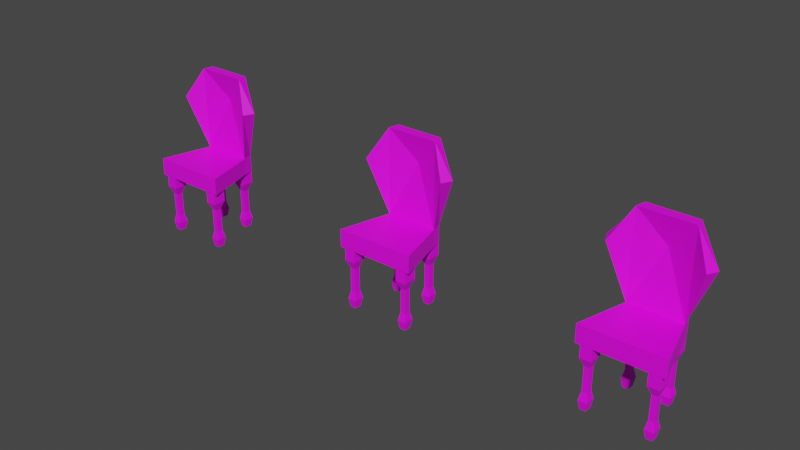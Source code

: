 # Source: vichaij1a.blend  (saved by Blender 2.92.15; exported with 4.5.12 LTS)
import bpy
from mathutils import Matrix  # noqa: F401  (used for matrix-valued properties, if any)

bpy.ops.wm.read_factory_settings(use_empty=True)
scene = bpy.context.scene
scene.name = 'Scene'

# ---- collections
col_collection = bpy.data.collections.new('Collection'); scene.collection.children.link(col_collection)

# ---- images (referenced by path relative to the original .blend; pixels are not part of the script)
import os
ASSET_DIR = os.environ.get("B2B_ASSET_DIR", "")  # directory of the original .blend (textures are referenced by path, not embedded)
HERE = os.path.dirname(os.path.abspath(__file__))  # packed textures are extracted next to this script under _unpacked/

def load_image(name, relpath, width, height, colorspace="sRGB"):
    """Load a texture the original file referenced (path relative to the .blend, or extracted next to this script)."""
    p = next((c for c in (os.path.join(HERE, relpath), os.path.join(ASSET_DIR, relpath)) if relpath and os.path.exists(c)), "")
    if p:
        img = bpy.data.images.load(p, check_existing=True)
        img.name = name
    else:  # same state as the original file: an image datablock whose file is absent (Cycles renders it pink)
        img = bpy.data.images.new(name, width, height)
        img.source = "FILE"
        img.filepath = "//" + (relpath or name)
    img.colorspace_settings.name = colorspace
    return img
img_vicobl1a_png = load_image('vicobl1a.png', 'vicobl1a.png', 1024, 1024, 'sRGB')
img_vicobl1ax_png = load_image('vicobl1ax.png', 'vicobl1ax.png', 1024, 1024, 'sRGB')
img_vicobl1ay_png = load_image('vicobl1ay.png', 'vicobl1ay.png', 1024, 1024, 'sRGB')

# ---- materials (node trees are filled in below, after node groups)
mat_vicobl1a = bpy.data.materials.new('vicobl1a')
mat_vicobl1a.use_transparent_shadow = False
mat_vicobl1ax = bpy.data.materials.new('vicobl1ax')
mat_vicobl1ax.use_transparent_shadow = False
mat_vicobl1ay = bpy.data.materials.new('vicobl1ay')
mat_vicobl1ay.use_transparent_shadow = False

# ---- material node trees
mat_vicobl1a.use_nodes = True; mat_vicobl1a.node_tree.nodes.clear()
_N = mat_vicobl1a.node_tree.nodes; _L = mat_vicobl1a.node_tree.links
n0 = _N.new('ShaderNodeBsdfPrincipled'); n0.name = 'Principled BSDF'; n0.location = (10, 300)
n0.distribution = 'GGX'
n0.subsurface_method = 'BURLEY'
n0.inputs[3].default_value = 1.45
n0.inputs[27].default_value = (0.0, 0.0, 0.0, 1.0)
n0.inputs[28].default_value = 1.0
n1 = _N.new('ShaderNodeOutputMaterial'); n1.name = 'Material Output'; n1.location = (300, 300)
n2 = _N.new('ShaderNodeTexImage'); n2.name = 'Image Texture'; n2.location = (-280, 280)
n2.image = img_vicobl1a_png
_L.new(n0.outputs[0], n1.inputs[0])
_L.new(n2.outputs[0], n0.inputs[0])
n1.is_active_output = True
mat_vicobl1ax.use_nodes = True; mat_vicobl1ax.node_tree.nodes.clear()
_N = mat_vicobl1ax.node_tree.nodes; _L = mat_vicobl1ax.node_tree.links
n0 = _N.new('ShaderNodeBsdfPrincipled'); n0.name = 'Principled BSDF'; n0.location = (10, 300)
n0.distribution = 'GGX'
n0.subsurface_method = 'BURLEY'
n0.inputs[3].default_value = 1.45
n0.inputs[27].default_value = (0.0, 0.0, 0.0, 1.0)
n0.inputs[28].default_value = 1.0
n1 = _N.new('ShaderNodeOutputMaterial'); n1.name = 'Material Output'; n1.location = (300, 300)
n2 = _N.new('ShaderNodeTexImage'); n2.name = 'Image Texture'; n2.location = (-280, 280)
n2.image = img_vicobl1ax_png
_L.new(n0.outputs[0], n1.inputs[0])
_L.new(n2.outputs[0], n0.inputs[0])
n1.is_active_output = True
mat_vicobl1ay.use_nodes = True; mat_vicobl1ay.node_tree.nodes.clear()
_N = mat_vicobl1ay.node_tree.nodes; _L = mat_vicobl1ay.node_tree.links
n0 = _N.new('ShaderNodeBsdfPrincipled'); n0.name = 'Principled BSDF'; n0.location = (10, 300)
n0.distribution = 'GGX'
n0.subsurface_method = 'BURLEY'
n0.inputs[3].default_value = 1.45
n0.inputs[27].default_value = (0.0, 0.0, 0.0, 1.0)
n0.inputs[28].default_value = 1.0
n1 = _N.new('ShaderNodeOutputMaterial'); n1.name = 'Material Output'; n1.location = (300, 300)
n2 = _N.new('ShaderNodeTexImage'); n2.name = 'Image Texture'; n2.location = (-280, 280)
n2.image = img_vicobl1ay_png
_L.new(n0.outputs[0], n1.inputs[0])
_L.new(n2.outputs[0], n0.inputs[0])
n1.is_active_output = True

# ---- world
world_world = bpy.data.worlds.new('World'); scene.world = world_world
world_world.use_nodes = True; world_world.node_tree.nodes.clear()
_N = world_world.node_tree.nodes; _L = world_world.node_tree.links
n0 = _N.new('ShaderNodeOutputWorld'); n0.name = 'World Output'; n0.location = (300, 300)
n1 = _N.new('ShaderNodeBackground'); n1.name = 'Background'; n1.location = (10, 300)
n1.inputs[0].default_value = (0.05088, 0.05088, 0.05088, 1.0)
_L.new(n1.outputs[0], n0.inputs[0])
n0.is_active_output = True
world_world.color = (0.05088, 0.05088, 0.05088)
world_world.use_sun_shadow = False
world_world.sun_shadow_jitter_overblur = 0.0

# ---- meshes
me_sides = bpy.data.meshes.new('sides')
me_sides.from_pydata([(0.8586, 0.0722, 1.064), (0.5241, 0.3272, -0.06055), (-0.5241, 0.3272, -0.06055), (-0.8586, 0.0722, 1.064), (-0.5241, 0.3272, 1.676), (0.5241, 0.3272, 1.676), (0.9616, 0.2833, 1.064), (0.4808, 0.5382, -0.06055), (-0.4808, 0.5382, -0.06055), (-0.9616, 0.2833, 1.064), (-0.4808, 0.5382, 1.676), (0.4808, 0.5382, 1.676), (0.0, 0.7334, 1.064), (-0.4808, 0.5382, 1.064), (0.4808, 0.5382, 1.064), (0.0, 0.5223, 1.064), (-0.5241, 0.3272, 1.064), (0.5241, 0.3272, 1.064), (-0.7972, -0.7334, -0.06042), (0.8069, -0.7334, -0.06042), (-0.5239, 0.3266, -0.06042), (0.524, 0.3267, -0.06042), (-0.4754, 0.539, -0.06042), (0.4851, 0.539, -0.06042), (-0.7972, -0.7334, -0.418), (0.8069, -0.7334, -0.418), (-0.5239, 0.3266, -0.418), (0.524, 0.3267, -0.418), (-0.4754, 0.539, -0.418), (0.4851, 0.539, -0.418), (-0.4761, 0.2658, -0.4179), (-0.2546, 0.2658, -0.4179), (-0.4761, 0.536, -0.4179), (-0.2546, 0.536, -0.4179), (-0.4245, 0.3287, -1.676), (-0.3062, 0.3287, -1.676), (-0.4245, 0.473, -1.676), (-0.3062, 0.473, -1.676), (-0.4761, 0.2658, -0.6695), (-0.2546, 0.2658, -0.6695), (-0.2546, 0.536, -0.6695), (-0.4761, 0.536, -0.6695), (-0.4173, 0.3375, -0.8384), (-0.3134, 0.3375, -0.8384), (-0.3134, 0.4642, -0.8384), (-0.4173, 0.4642, -0.8384), (-0.4173, 0.3375, -1.335), (-0.3134, 0.3375, -1.335), (-0.3134, 0.4642, -1.335), (-0.4173, 0.4642, -1.335), (-0.4505, 0.297, -1.5), (-0.2801, 0.297, -1.5), (-0.2801, 0.5048, -1.5), (-0.4505, 0.5048, -1.5), (0.2611, 0.2658, -0.4179), (0.4827, 0.2658, -0.4179), (0.2611, 0.536, -0.4179), (0.4827, 0.536, -0.4179), (0.3127, 0.3287, -1.676), (0.4311, 0.3287, -1.676), (0.3127, 0.473, -1.676), (0.4311, 0.473, -1.676), (0.2611, 0.2658, -0.6695), (0.4827, 0.2658, -0.6695), (0.4827, 0.536, -0.6695), (0.2611, 0.536, -0.6695), (0.3199, 0.3375, -0.8384), (0.4238, 0.3375, -0.8384), (0.4238, 0.4642, -0.8384), (0.3199, 0.4642, -0.8384), (0.3199, 0.3375, -1.335), (0.4238, 0.3375, -1.335), (0.4238, 0.4642, -1.335), (0.3199, 0.4642, -1.335), (0.2867, 0.297, -1.5), (0.4571, 0.297, -1.5), (0.4571, 0.5048, -1.5), (0.2867, 0.5048, -1.5), (0.4977, -0.7211, -0.4179), (0.7192, -0.7211, -0.4179), (0.4977, -0.4509, -0.4179), (0.7192, -0.4509, -0.4179), (0.5493, -0.6582, -1.676), (0.6676, -0.6582, -1.676), (0.5493, -0.5138, -1.676), (0.6676, -0.5138, -1.676), (0.4977, -0.7211, -0.6695), (0.7192, -0.7211, -0.6695), (0.7192, -0.4509, -0.6695), (0.4977, -0.4509, -0.6695), (0.5565, -0.6493, -0.8384), (0.6604, -0.6493, -0.8384), (0.6604, -0.5226, -0.8384), (0.5565, -0.5226, -0.8384), (0.5565, -0.6493, -1.335), (0.6604, -0.6493, -1.335), (0.6604, -0.5226, -1.335), (0.5565, -0.5226, -1.335), (0.5232, -0.6899, -1.5), (0.6937, -0.6899, -1.5), (0.6937, -0.4821, -1.5), (0.5232, -0.4821, -1.5), (-0.7042, -0.7211, -0.4179), (-0.4826, -0.7211, -0.4179), (-0.7042, -0.4509, -0.4179), (-0.4826, -0.4509, -0.4179), (-0.6526, -0.6582, -1.676), (-0.5342, -0.6582, -1.676), (-0.6526, -0.5138, -1.676), (-0.5342, -0.5138, -1.676), (-0.7042, -0.7211, -0.6695), (-0.4826, -0.7211, -0.6695), (-0.4826, -0.4509, -0.6695), (-0.7042, -0.4509, -0.6695), (-0.6453, -0.6493, -0.8384), (-0.5414, -0.6493, -0.8384), (-0.5414, -0.5226, -0.8384), (-0.6453, -0.5226, -0.8384), (-0.6453, -0.6493, -1.335), (-0.5414, -0.6493, -1.335), (-0.5414, -0.5226, -1.335), (-0.6453, -0.5226, -1.335), (-0.6786, -0.6899, -1.5), (-0.5082, -0.6899, -1.5), (-0.5082, -0.4821, -1.5), (-0.6786, -0.4821, -1.5)], [], [(3, 4, 10, 9), (0, 1, 7, 6), (5, 0, 6, 11), (8, 12, 7), (11, 12, 10), (1, 15, 2), (4, 15, 5), (9, 13, 8), (9, 10, 13), (6, 7, 14), (6, 14, 11), (21, 23, 22, 20), (7, 12, 11), (8, 10, 12), (15, 4, 2), (1, 5, 15), (28, 29, 27, 26), (25, 27, 21, 19), (88, 89, 80, 81), (108, 109, 107, 106), (118, 119, 115, 114), (40, 41, 32, 33), (26, 27, 25, 24), (114, 115, 111, 110), (99, 100, 96, 95), (97, 94, 90, 93), (73, 70, 66, 69), (64, 65, 56, 57), (49, 46, 42, 45), (44, 45, 41, 40), (110, 111, 103, 102), (124, 125, 121, 120), (85, 84, 101, 100), (58, 59, 75, 74), (67, 68, 64, 63), (121, 118, 114, 117), (53, 50, 46, 49), (60, 58, 74, 77), (38, 39, 31, 30), (66, 67, 63, 62), (84, 85, 83, 82), (98, 99, 95, 94), (34, 35, 51, 50), (86, 87, 79, 78), (117, 114, 110, 113), (87, 88, 81, 79), (75, 76, 72, 71), (59, 61, 76, 75), (46, 47, 43, 42), (55, 57, 56, 54), (60, 61, 59, 58), (92, 93, 89, 88), (113, 110, 102, 104), (76, 77, 73, 72), (61, 60, 77, 76), (24, 25, 19, 18), (69, 66, 62, 65), (63, 64, 57, 55), (77, 74, 70, 73), (74, 75, 71, 70), (31, 33, 32, 30), (42, 43, 39, 38), (79, 81, 80, 78), (50, 51, 47, 46), (109, 108, 125, 124), (72, 73, 69, 68), (45, 42, 38, 41), (71, 72, 68, 67), (19, 21, 20, 18), (36, 34, 50, 53), (119, 120, 116, 115), (65, 62, 54, 56), (48, 49, 45, 44), (43, 44, 40, 39), (26, 24, 18, 20), (122, 123, 119, 118), (83, 85, 100, 99), (36, 37, 35, 34), (115, 116, 112, 111), (27, 29, 23, 21), (125, 122, 118, 121), (108, 106, 122, 125), (103, 105, 104, 102), (90, 91, 87, 86), (70, 71, 67, 66), (52, 53, 49, 48), (82, 83, 99, 98), (96, 97, 93, 92), (2, 3, 9, 8), (120, 121, 117, 116), (123, 124, 120, 119), (107, 109, 124, 123), (29, 28, 22, 23), (41, 38, 30, 32), (95, 96, 92, 91), (116, 117, 113, 112), (94, 95, 91, 90), (4, 5, 11, 10), (37, 36, 53, 52), (62, 63, 55, 54), (93, 90, 86, 89), (89, 86, 78, 80), (51, 52, 48, 47), (35, 37, 52, 51), (47, 48, 44, 43), (68, 69, 65, 64), (112, 113, 104, 105), (100, 101, 97, 96), (106, 107, 123, 122), (111, 112, 105, 103), (91, 92, 88, 87), (39, 40, 33, 31), (101, 98, 94, 97), (84, 82, 98, 101), (2, 4, 3), (0, 5, 1), (28, 26, 20, 22)])
_uv = me_sides.uv_layers.new(name='UVMap')
_uv.uv.foreach_set('vector', [0.0, 0.375, 0.5, 0.375, 0.5, 0.4362, 0.0, 0.4362, 0.0, 0.375, 0.5, 0.375, 0.5, 0.4362, 0.0, 0.4362, 0.0, 0.375, 0.5, 0.375, 0.5, 0.4362, 0.0, 0.4362, 0.001609, 0.5555, 0.5, 0.6618, 0.9984, 0.5555, 0.9945, 0.7499, 0.5, 0.6618, 0.00161, 0.7499, 0.05402, 0.7718, 0.6314, 0.875, 0.05402, 0.9782, 0.946, 0.9782, 0.6314, 0.875, 0.946, 0.7718, 0.0005, 0.6618, 0.2503, 0.6618, 0.001609, 0.5555, 0.0005, 0.6618, 0.00161, 0.7499, 0.2503, 0.6618, 0.9995, 0.6618, 0.9984, 0.5555, 0.7498, 0.6618, 0.9995, 0.6618, 0.7498, 0.6618, 0.9945, 0.7499, 0.4117, 0.4791, 0.3996, 0.4999, 0.1004, 0.4999, 0.08533, 0.4791, 0.9984, 0.5555, 0.5, 0.6618, 0.9945, 0.7499, 0.001609, 0.5555, 0.00161, 0.7499, 0.5, 0.6618, 0.6314, 0.875, 0.946, 0.9782, 0.05402, 0.9782, 0.05402, 0.7718, 0.946, 0.7718, 0.6314, 0.875, 0.002763, 0.7489, 0.9934, 0.7489, 0.9904, 0.7043, 0.003612, 0.7043, 0.00025, 0.3751, 0.4164, 0.3751, 0.4164, 0.4999, 0.00025, 0.4999, 0.8, 0.3125, 0.8, 0.375, 1.0, 0.375, 1.0, 0.3125, 0.0, 0.375, 0.0, 0.3125, 1.0, 0.3125, 1.0, 0.375, 0.4, 0.3125, 0.4, 0.375, 0.6, 0.375, 0.6, 0.3125, 0.8, 0.3125, 0.8, 0.375, 1.0, 0.375, 1.0, 0.3125, 0.003612, 0.7043, 0.9904, 0.7043, 0.9995, 0.5001, 0.0005, 0.5001, 0.6, 0.3125, 0.6, 0.375, 0.8, 0.375, 0.8, 0.3125, 0.2, 0.3125, 0.2, 0.375, 0.4, 0.375, 0.4, 0.3125, 0.4, 0.3125, 0.4, 0.375, 0.6, 0.375, 0.6, 0.3125, 0.4, 0.3125, 0.4, 0.375, 0.6, 0.375, 0.6, 0.3125, 0.8, 0.3125, 0.8, 0.375, 1.0, 0.375, 1.0, 0.3125, 0.4, 0.3125, 0.4, 0.375, 0.6, 0.375, 0.6, 0.3125, 0.6, 0.3125, 0.6, 0.375, 0.8, 0.375, 0.8, 0.3125, 0.8, 0.3125, 0.8, 0.375, 1.0, 0.375, 1.0, 0.3125, 0.2, 0.3125, 0.2, 0.375, 0.4, 0.375, 0.4, 0.3125, 0.0, 0.3125, 0.0, 0.375, 0.2, 0.375, 0.2, 0.3125, 0.0, 0.3125, 0.0, 0.375, 0.2, 0.375, 0.2, 0.3125, 0.6, 0.3125, 0.6, 0.375, 0.8, 0.375, 0.8, 0.3125, 0.4, 0.3125, 0.4, 0.375, 0.6, 0.375, 0.6, 0.3125, 0.2, 0.3125, 0.2, 0.375, 0.4, 0.375, 0.4, 0.3125, 0.0, 0.3125, 0.0, 0.375, 0.2, 0.375, 0.2, 0.3125, 0.8, 0.3125, 0.8, 0.375, 1.0, 0.375, 1.0, 0.3125, 0.6, 0.3125, 0.6, 0.375, 0.8, 0.375, 0.8, 0.3125, 0.0, 0.375, 0.0, 0.3125, 1.0, 0.3125, 1.0, 0.375, 0.2, 0.3125, 0.2, 0.375, 0.4, 0.375, 0.4, 0.3125, 0.0, 0.3125, 0.0, 0.375, 0.2, 0.375, 0.2, 0.3125, 0.8, 0.3125, 0.8, 0.375, 1.0, 0.375, 1.0, 0.3125, 0.6, 0.3125, 0.6, 0.375, 0.8, 0.375, 0.8, 0.3125, 0.8, 0.3125, 0.8, 0.375, 1.0, 0.375, 1.0, 0.3125, 0.2, 0.3125, 0.2, 0.375, 0.4, 0.375, 0.4, 0.3125, 0.0, 0.3125, 0.0, 0.375, 0.2, 0.375, 0.2, 0.3125, 0.4, 0.3125, 0.4, 0.375, 0.6, 0.375, 0.6, 0.3125, 1.0, 0.375, 0.0, 0.375, 0.0, 0.3125, 1.0, 0.3125, 0.0, 0.375, 0.0, 0.3125, 1.0, 0.3125, 1.0, 0.375, 0.6, 0.3125, 0.6, 0.375, 0.8, 0.375, 0.8, 0.3125, 0.8, 0.3125, 0.8, 0.375, 1.0, 0.375, 1.0, 0.3125, 0.2, 0.3125, 0.2, 0.375, 0.4, 0.375, 0.4, 0.3125, 0.0, 0.3125, 0.0, 0.375, 0.2, 0.375, 0.2, 0.3125, 0.00025, 0.3751, 0.4998, 0.3751, 0.4998, 0.4999, 0.00025, 0.4999, 0.6, 0.3125, 0.6, 0.375, 0.8, 0.375, 0.8, 0.3125, 0.8, 0.3125, 0.8, 0.375, 1.0, 0.375, 1.0, 0.3125, 0.2, 0.3125, 0.2, 0.375, 0.4, 0.375, 0.4, 0.3125, 0.2, 0.3125, 0.2, 0.375, 0.4, 0.375, 0.4, 0.3125, 1.0, 0.375, 0.0, 0.375, 0.0, 0.3125, 1.0, 0.3125, 0.6, 0.3125, 0.6, 0.375, 0.8, 0.375, 0.8, 0.3125, 1.0, 0.375, 0.0, 0.375, 0.0, 0.3125, 1.0, 0.3125, 0.2, 0.3125, 0.2, 0.375, 0.4, 0.375, 0.4, 0.3125, 0.0, 0.3125, 0.0, 0.375, 0.2, 0.375, 0.2, 0.3125, 0.4, 0.3125, 0.4, 0.375, 0.6, 0.375, 0.6, 0.3125, 0.6, 0.3125, 0.6, 0.375, 0.8, 0.375, 0.8, 0.3125, 0.4, 0.3125, 0.4, 0.375, 0.6, 0.375, 0.6, 0.3125, 0.117, 0.7754, 0.8441, 0.7786, 0.8517, 0.9709, 0.1093, 0.9756, 0.0, 0.3125, 0.0, 0.375, 0.2, 0.375, 0.2, 0.3125, 0.4, 0.3125, 0.4, 0.375, 0.6, 0.375, 0.6, 0.3125, 0.8, 0.3125, 0.8, 0.375, 1.0, 0.375, 1.0, 0.3125, 0.4, 0.3125, 0.4, 0.375, 0.6, 0.375, 0.6, 0.3125, 0.6, 0.3125, 0.6, 0.375, 0.8, 0.375, 0.8, 0.3125, 0.08364, 0.3751, 0.4997, 0.3751, 0.4997, 0.4999, 0.08364, 0.4999, 0.2, 0.3125, 0.2, 0.375, 0.4, 0.375, 0.4, 0.3125, 0.0, 0.3125, 0.0, 0.375, 0.2, 0.375, 0.2, 0.3125, 0.0, 0.375, 0.0, 0.3125, 1.0, 0.3125, 1.0, 0.375, 0.6, 0.3125, 0.6, 0.375, 0.8, 0.375, 0.8, 0.3125, 0.1148, 0.375, 0.1148, 0.4375, 0.2805, 0.4375, 0.2805, 0.375, 0.2, 0.3125, 0.2, 0.375, 0.4, 0.375, 0.4, 0.3125, 0.0, 0.3125, 0.0, 0.375, 0.2, 0.375, 0.2, 0.3125, 1.0, 0.375, 0.0, 0.375, 0.0, 0.3125, 1.0, 0.3125, 0.6, 0.3125, 0.6, 0.375, 0.8, 0.375, 0.8, 0.3125, 0.4, 0.3125, 0.4, 0.375, 0.6, 0.375, 0.6, 0.3125, 0.2, 0.3125, 0.2, 0.375, 0.4, 0.375, 0.4, 0.3125, 0.0, 0.3125, 0.0, 0.375, 0.2, 0.375, 0.2, 0.3125, 0.4, 0.3125, 0.4, 0.375, 0.6, 0.375, 0.6, 0.3125, 0.0, 0.375, 0.5, 0.375, 0.5, 0.4362, 0.0, 0.4362, 0.4, 0.3125, 0.4, 0.375, 0.6, 0.375, 0.6, 0.3125, 0.2, 0.3125, 0.2, 0.375, 0.4, 0.375, 0.4, 0.3125, 0.0, 0.3125, 0.0, 0.375, 0.2, 0.375, 0.2, 0.3125, 0.001859, 0.2508, 1.001, 0.2508, 1.001, 0.3005, 0.001859, 0.3005, 0.8, 0.3125, 0.8, 0.375, 1.0, 0.375, 1.0, 0.3125, 0.4, 0.3125, 0.4, 0.375, 0.6, 0.375, 0.6, 0.3125, 0.6, 0.3125, 0.6, 0.375, 0.8, 0.375, 0.8, 0.3125, 0.4, 0.3125, 0.4, 0.375, 0.6, 0.375, 0.6, 0.3125, 0.0, 0.375, 0.5, 0.375, 0.5, 0.4362, 0.0, 0.4362, 0.0, 0.3125, 0.0, 0.375, 0.2, 0.375, 0.2, 0.3125, 0.8, 0.3125, 0.8, 0.375, 1.0, 0.375, 1.0, 0.3125, 0.6, 0.3125, 0.6, 0.375, 0.8, 0.375, 0.8, 0.3125, 0.8, 0.3125, 0.8, 0.375, 1.0, 0.375, 1.0, 0.3125, 0.2, 0.3125, 0.2, 0.375, 0.4, 0.375, 0.4, 0.3125, 0.0, 0.3125, 0.0, 0.375, 0.2, 0.375, 0.2, 0.3125, 0.4, 0.3125, 0.4, 0.375, 0.6, 0.375, 0.6, 0.3125, 0.6, 0.3125, 0.6, 0.375, 0.8, 0.375, 0.8, 0.3125, 0.8, 0.3125, 0.8, 0.375, 1.0, 0.375, 1.0, 0.3125, 0.2, 0.3125, 0.2, 0.375, 0.4, 0.375, 0.4, 0.3125, 0.0, 0.3125, 0.0, 0.375, 0.2, 0.375, 0.2, 0.3125, 0.8, 0.3125, 0.8, 0.375, 1.0, 0.375, 1.0, 0.3125, 0.6, 0.3125, 0.6, 0.375, 0.8, 0.375, 0.8, 0.3125, 0.8, 0.3125, 0.8, 0.375, 1.0, 0.375, 1.0, 0.3125, 0.2, 0.3125, 0.2, 0.375, 0.4, 0.375, 0.4, 0.3125, 0.0, 0.3125, 0.0, 0.375, 0.2, 0.375, 0.2, 0.3125, 0.7671, 0.5155, 0.7671, 0.7345, 0.2329, 0.6573, 0.7685, 0.6525, 0.2315, 0.7182, 0.2315, 0.5318, 0.1127, 0.4375, 0.1127, 0.3763, 0.2739, 0.3763, 0.2739, 0.4375])
me_sides.materials.append(mat_vicobl1a)
me_sides.use_remesh_fix_poles = True
me_sides.use_remesh_preserve_attributes = False
me_sides.use_mirror_vertex_groups = False
me_sides.update()
me_sides_001 = bpy.data.meshes.new('sides.001')
me_sides_001.from_pydata([(0.8586, 0.0722, 1.064), (0.5241, 0.3272, -0.06055), (-0.5241, 0.3272, -0.06055), (-0.8586, 0.0722, 1.064), (-0.5241, 0.3272, 1.676), (0.5241, 0.3272, 1.676), (0.9616, 0.2833, 1.064), (0.4808, 0.5382, -0.06055), (-0.4808, 0.5382, -0.06055), (-0.9616, 0.2833, 1.064), (-0.4808, 0.5382, 1.676), (0.4808, 0.5382, 1.676), (0.0, 0.7334, 1.064), (-0.4808, 0.5382, 1.064), (0.4808, 0.5382, 1.064), (0.0, 0.5223, 1.064), (-0.5241, 0.3272, 1.064), (0.5241, 0.3272, 1.064), (-0.7972, -0.7334, -0.06042), (0.8069, -0.7334, -0.06042), (-0.5239, 0.3266, -0.06042), (0.524, 0.3267, -0.06042), (-0.4754, 0.539, -0.06042), (0.4851, 0.539, -0.06042), (-0.7972, -0.7334, -0.418), (0.8069, -0.7334, -0.418), (-0.5239, 0.3266, -0.418), (0.524, 0.3267, -0.418), (-0.4754, 0.539, -0.418), (0.4851, 0.539, -0.418), (-0.4761, 0.2658, -0.4179), (-0.2546, 0.2658, -0.4179), (-0.4761, 0.536, -0.4179), (-0.2546, 0.536, -0.4179), (-0.4245, 0.3287, -1.676), (-0.3062, 0.3287, -1.676), (-0.4245, 0.473, -1.676), (-0.3062, 0.473, -1.676), (-0.4761, 0.2658, -0.6695), (-0.2546, 0.2658, -0.6695), (-0.2546, 0.536, -0.6695), (-0.4761, 0.536, -0.6695), (-0.4173, 0.3375, -0.8384), (-0.3134, 0.3375, -0.8384), (-0.3134, 0.4642, -0.8384), (-0.4173, 0.4642, -0.8384), (-0.4173, 0.3375, -1.335), (-0.3134, 0.3375, -1.335), (-0.3134, 0.4642, -1.335), (-0.4173, 0.4642, -1.335), (-0.4505, 0.297, -1.5), (-0.2801, 0.297, -1.5), (-0.2801, 0.5048, -1.5), (-0.4505, 0.5048, -1.5), (0.2611, 0.2658, -0.4179), (0.4827, 0.2658, -0.4179), (0.2611, 0.536, -0.4179), (0.4827, 0.536, -0.4179), (0.3127, 0.3287, -1.676), (0.4311, 0.3287, -1.676), (0.3127, 0.473, -1.676), (0.4311, 0.473, -1.676), (0.2611, 0.2658, -0.6695), (0.4827, 0.2658, -0.6695), (0.4827, 0.536, -0.6695), (0.2611, 0.536, -0.6695), (0.3199, 0.3375, -0.8384), (0.4238, 0.3375, -0.8384), (0.4238, 0.4642, -0.8384), (0.3199, 0.4642, -0.8384), (0.3199, 0.3375, -1.335), (0.4238, 0.3375, -1.335), (0.4238, 0.4642, -1.335), (0.3199, 0.4642, -1.335), (0.2867, 0.297, -1.5), (0.4571, 0.297, -1.5), (0.4571, 0.5048, -1.5), (0.2867, 0.5048, -1.5), (0.4977, -0.7211, -0.4179), (0.7192, -0.7211, -0.4179), (0.4977, -0.4509, -0.4179), (0.7192, -0.4509, -0.4179), (0.5493, -0.6582, -1.676), (0.6676, -0.6582, -1.676), (0.5493, -0.5138, -1.676), (0.6676, -0.5138, -1.676), (0.4977, -0.7211, -0.6695), (0.7192, -0.7211, -0.6695), (0.7192, -0.4509, -0.6695), (0.4977, -0.4509, -0.6695), (0.5565, -0.6493, -0.8384), (0.6604, -0.6493, -0.8384), (0.6604, -0.5226, -0.8384), (0.5565, -0.5226, -0.8384), (0.5565, -0.6493, -1.335), (0.6604, -0.6493, -1.335), (0.6604, -0.5226, -1.335), (0.5565, -0.5226, -1.335), (0.5232, -0.6899, -1.5), (0.6937, -0.6899, -1.5), (0.6937, -0.4821, -1.5), (0.5232, -0.4821, -1.5), (-0.7042, -0.7211, -0.4179), (-0.4826, -0.7211, -0.4179), (-0.7042, -0.4509, -0.4179), (-0.4826, -0.4509, -0.4179), (-0.6526, -0.6582, -1.676), (-0.5342, -0.6582, -1.676), (-0.6526, -0.5138, -1.676), (-0.5342, -0.5138, -1.676), (-0.7042, -0.7211, -0.6695), (-0.4826, -0.7211, -0.6695), (-0.4826, -0.4509, -0.6695), (-0.7042, -0.4509, -0.6695), (-0.6453, -0.6493, -0.8384), (-0.5414, -0.6493, -0.8384), (-0.5414, -0.5226, -0.8384), (-0.6453, -0.5226, -0.8384), (-0.6453, -0.6493, -1.335), (-0.5414, -0.6493, -1.335), (-0.5414, -0.5226, -1.335), (-0.6453, -0.5226, -1.335), (-0.6786, -0.6899, -1.5), (-0.5082, -0.6899, -1.5), (-0.5082, -0.4821, -1.5), (-0.6786, -0.4821, -1.5)], [], [(3, 4, 10, 9), (0, 1, 7, 6), (5, 0, 6, 11), (8, 12, 7), (11, 12, 10), (1, 15, 2), (4, 15, 5), (9, 13, 8), (9, 10, 13), (6, 7, 14), (6, 14, 11), (21, 23, 22, 20), (7, 12, 11), (8, 10, 12), (15, 4, 2), (1, 5, 15), (28, 29, 27, 26), (25, 27, 21, 19), (88, 89, 80, 81), (108, 109, 107, 106), (118, 119, 115, 114), (40, 41, 32, 33), (26, 27, 25, 24), (114, 115, 111, 110), (99, 100, 96, 95), (97, 94, 90, 93), (73, 70, 66, 69), (64, 65, 56, 57), (49, 46, 42, 45), (44, 45, 41, 40), (110, 111, 103, 102), (124, 125, 121, 120), (85, 84, 101, 100), (58, 59, 75, 74), (67, 68, 64, 63), (121, 118, 114, 117), (53, 50, 46, 49), (60, 58, 74, 77), (38, 39, 31, 30), (66, 67, 63, 62), (84, 85, 83, 82), (98, 99, 95, 94), (34, 35, 51, 50), (86, 87, 79, 78), (117, 114, 110, 113), (87, 88, 81, 79), (75, 76, 72, 71), (59, 61, 76, 75), (46, 47, 43, 42), (55, 57, 56, 54), (60, 61, 59, 58), (92, 93, 89, 88), (113, 110, 102, 104), (76, 77, 73, 72), (61, 60, 77, 76), (24, 25, 19, 18), (69, 66, 62, 65), (63, 64, 57, 55), (77, 74, 70, 73), (74, 75, 71, 70), (31, 33, 32, 30), (42, 43, 39, 38), (79, 81, 80, 78), (50, 51, 47, 46), (109, 108, 125, 124), (72, 73, 69, 68), (45, 42, 38, 41), (71, 72, 68, 67), (19, 21, 20, 18), (36, 34, 50, 53), (119, 120, 116, 115), (65, 62, 54, 56), (48, 49, 45, 44), (43, 44, 40, 39), (26, 24, 18, 20), (122, 123, 119, 118), (83, 85, 100, 99), (36, 37, 35, 34), (115, 116, 112, 111), (27, 29, 23, 21), (125, 122, 118, 121), (108, 106, 122, 125), (103, 105, 104, 102), (90, 91, 87, 86), (70, 71, 67, 66), (52, 53, 49, 48), (82, 83, 99, 98), (96, 97, 93, 92), (2, 3, 9, 8), (120, 121, 117, 116), (123, 124, 120, 119), (107, 109, 124, 123), (29, 28, 22, 23), (41, 38, 30, 32), (95, 96, 92, 91), (116, 117, 113, 112), (94, 95, 91, 90), (4, 5, 11, 10), (37, 36, 53, 52), (62, 63, 55, 54), (93, 90, 86, 89), (89, 86, 78, 80), (51, 52, 48, 47), (35, 37, 52, 51), (47, 48, 44, 43), (68, 69, 65, 64), (112, 113, 104, 105), (100, 101, 97, 96), (106, 107, 123, 122), (111, 112, 105, 103), (91, 92, 88, 87), (39, 40, 33, 31), (101, 98, 94, 97), (84, 82, 98, 101), (2, 4, 3), (0, 5, 1), (28, 26, 20, 22)])
_uv = me_sides_001.uv_layers.new(name='UVMap')
_uv.uv.foreach_set('vector', [0.0, 0.375, 0.5, 0.375, 0.5, 0.4362, 0.0, 0.4362, 0.0, 0.375, 0.5, 0.375, 0.5, 0.4362, 0.0, 0.4362, 0.0, 0.375, 0.5, 0.375, 0.5, 0.4362, 0.0, 0.4362, 0.001609, 0.5555, 0.5, 0.6618, 0.9984, 0.5555, 0.9945, 0.7499, 0.5, 0.6618, 0.00161, 0.7499, 0.05402, 0.7718, 0.6314, 0.875, 0.05402, 0.9782, 0.946, 0.9782, 0.6314, 0.875, 0.946, 0.7718, 0.0005, 0.6618, 0.2503, 0.6618, 0.001609, 0.5555, 0.0005, 0.6618, 0.00161, 0.7499, 0.2503, 0.6618, 0.9995, 0.6618, 0.9984, 0.5555, 0.7498, 0.6618, 0.9995, 0.6618, 0.7498, 0.6618, 0.9945, 0.7499, 0.4117, 0.4791, 0.3996, 0.4999, 0.1004, 0.4999, 0.08533, 0.4791, 0.9984, 0.5555, 0.5, 0.6618, 0.9945, 0.7499, 0.001609, 0.5555, 0.00161, 0.7499, 0.5, 0.6618, 0.6314, 0.875, 0.946, 0.9782, 0.05402, 0.9782, 0.05402, 0.7718, 0.946, 0.7718, 0.6314, 0.875, 0.002763, 0.7489, 0.9934, 0.7489, 0.9904, 0.7043, 0.003612, 0.7043, 0.00025, 0.3751, 0.4164, 0.3751, 0.4164, 0.4999, 0.00025, 0.4999, 0.8, 0.3125, 0.8, 0.375, 1.0, 0.375, 1.0, 0.3125, 0.0, 0.375, 0.0, 0.3125, 1.0, 0.3125, 1.0, 0.375, 0.4, 0.3125, 0.4, 0.375, 0.6, 0.375, 0.6, 0.3125, 0.8, 0.3125, 0.8, 0.375, 1.0, 0.375, 1.0, 0.3125, 0.003612, 0.7043, 0.9904, 0.7043, 0.9995, 0.5001, 0.0005, 0.5001, 0.6, 0.3125, 0.6, 0.375, 0.8, 0.375, 0.8, 0.3125, 0.2, 0.3125, 0.2, 0.375, 0.4, 0.375, 0.4, 0.3125, 0.4, 0.3125, 0.4, 0.375, 0.6, 0.375, 0.6, 0.3125, 0.4, 0.3125, 0.4, 0.375, 0.6, 0.375, 0.6, 0.3125, 0.8, 0.3125, 0.8, 0.375, 1.0, 0.375, 1.0, 0.3125, 0.4, 0.3125, 0.4, 0.375, 0.6, 0.375, 0.6, 0.3125, 0.6, 0.3125, 0.6, 0.375, 0.8, 0.375, 0.8, 0.3125, 0.8, 0.3125, 0.8, 0.375, 1.0, 0.375, 1.0, 0.3125, 0.2, 0.3125, 0.2, 0.375, 0.4, 0.375, 0.4, 0.3125, 0.0, 0.3125, 0.0, 0.375, 0.2, 0.375, 0.2, 0.3125, 0.0, 0.3125, 0.0, 0.375, 0.2, 0.375, 0.2, 0.3125, 0.6, 0.3125, 0.6, 0.375, 0.8, 0.375, 0.8, 0.3125, 0.4, 0.3125, 0.4, 0.375, 0.6, 0.375, 0.6, 0.3125, 0.2, 0.3125, 0.2, 0.375, 0.4, 0.375, 0.4, 0.3125, 0.0, 0.3125, 0.0, 0.375, 0.2, 0.375, 0.2, 0.3125, 0.8, 0.3125, 0.8, 0.375, 1.0, 0.375, 1.0, 0.3125, 0.6, 0.3125, 0.6, 0.375, 0.8, 0.375, 0.8, 0.3125, 0.0, 0.375, 0.0, 0.3125, 1.0, 0.3125, 1.0, 0.375, 0.2, 0.3125, 0.2, 0.375, 0.4, 0.375, 0.4, 0.3125, 0.0, 0.3125, 0.0, 0.375, 0.2, 0.375, 0.2, 0.3125, 0.8, 0.3125, 0.8, 0.375, 1.0, 0.375, 1.0, 0.3125, 0.6, 0.3125, 0.6, 0.375, 0.8, 0.375, 0.8, 0.3125, 0.8, 0.3125, 0.8, 0.375, 1.0, 0.375, 1.0, 0.3125, 0.2, 0.3125, 0.2, 0.375, 0.4, 0.375, 0.4, 0.3125, 0.0, 0.3125, 0.0, 0.375, 0.2, 0.375, 0.2, 0.3125, 0.4, 0.3125, 0.4, 0.375, 0.6, 0.375, 0.6, 0.3125, 1.0, 0.375, 0.0, 0.375, 0.0, 0.3125, 1.0, 0.3125, 0.0, 0.375, 0.0, 0.3125, 1.0, 0.3125, 1.0, 0.375, 0.6, 0.3125, 0.6, 0.375, 0.8, 0.375, 0.8, 0.3125, 0.8, 0.3125, 0.8, 0.375, 1.0, 0.375, 1.0, 0.3125, 0.2, 0.3125, 0.2, 0.375, 0.4, 0.375, 0.4, 0.3125, 0.0, 0.3125, 0.0, 0.375, 0.2, 0.375, 0.2, 0.3125, 0.00025, 0.3751, 0.4998, 0.3751, 0.4998, 0.4999, 0.00025, 0.4999, 0.6, 0.3125, 0.6, 0.375, 0.8, 0.375, 0.8, 0.3125, 0.8, 0.3125, 0.8, 0.375, 1.0, 0.375, 1.0, 0.3125, 0.2, 0.3125, 0.2, 0.375, 0.4, 0.375, 0.4, 0.3125, 0.2, 0.3125, 0.2, 0.375, 0.4, 0.375, 0.4, 0.3125, 1.0, 0.375, 0.0, 0.375, 0.0, 0.3125, 1.0, 0.3125, 0.6, 0.3125, 0.6, 0.375, 0.8, 0.375, 0.8, 0.3125, 1.0, 0.375, 0.0, 0.375, 0.0, 0.3125, 1.0, 0.3125, 0.2, 0.3125, 0.2, 0.375, 0.4, 0.375, 0.4, 0.3125, 0.0, 0.3125, 0.0, 0.375, 0.2, 0.375, 0.2, 0.3125, 0.4, 0.3125, 0.4, 0.375, 0.6, 0.375, 0.6, 0.3125, 0.6, 0.3125, 0.6, 0.375, 0.8, 0.375, 0.8, 0.3125, 0.4, 0.3125, 0.4, 0.375, 0.6, 0.375, 0.6, 0.3125, 0.117, 0.7754, 0.8441, 0.7786, 0.8517, 0.9709, 0.1093, 0.9756, 0.0, 0.3125, 0.0, 0.375, 0.2, 0.375, 0.2, 0.3125, 0.4, 0.3125, 0.4, 0.375, 0.6, 0.375, 0.6, 0.3125, 0.8, 0.3125, 0.8, 0.375, 1.0, 0.375, 1.0, 0.3125, 0.4, 0.3125, 0.4, 0.375, 0.6, 0.375, 0.6, 0.3125, 0.6, 0.3125, 0.6, 0.375, 0.8, 0.375, 0.8, 0.3125, 0.08364, 0.3751, 0.4997, 0.3751, 0.4997, 0.4999, 0.08364, 0.4999, 0.2, 0.3125, 0.2, 0.375, 0.4, 0.375, 0.4, 0.3125, 0.0, 0.3125, 0.0, 0.375, 0.2, 0.375, 0.2, 0.3125, 0.0, 0.375, 0.0, 0.3125, 1.0, 0.3125, 1.0, 0.375, 0.6, 0.3125, 0.6, 0.375, 0.8, 0.375, 0.8, 0.3125, 0.1148, 0.375, 0.1148, 0.4375, 0.2805, 0.4375, 0.2805, 0.375, 0.2, 0.3125, 0.2, 0.375, 0.4, 0.375, 0.4, 0.3125, 0.0, 0.3125, 0.0, 0.375, 0.2, 0.375, 0.2, 0.3125, 1.0, 0.375, 0.0, 0.375, 0.0, 0.3125, 1.0, 0.3125, 0.6, 0.3125, 0.6, 0.375, 0.8, 0.375, 0.8, 0.3125, 0.4, 0.3125, 0.4, 0.375, 0.6, 0.375, 0.6, 0.3125, 0.2, 0.3125, 0.2, 0.375, 0.4, 0.375, 0.4, 0.3125, 0.0, 0.3125, 0.0, 0.375, 0.2, 0.375, 0.2, 0.3125, 0.4, 0.3125, 0.4, 0.375, 0.6, 0.375, 0.6, 0.3125, 0.0, 0.375, 0.5, 0.375, 0.5, 0.4362, 0.0, 0.4362, 0.4, 0.3125, 0.4, 0.375, 0.6, 0.375, 0.6, 0.3125, 0.2, 0.3125, 0.2, 0.375, 0.4, 0.375, 0.4, 0.3125, 0.0, 0.3125, 0.0, 0.375, 0.2, 0.375, 0.2, 0.3125, 0.001859, 0.2508, 1.001, 0.2508, 1.001, 0.3005, 0.001859, 0.3005, 0.8, 0.3125, 0.8, 0.375, 1.0, 0.375, 1.0, 0.3125, 0.4, 0.3125, 0.4, 0.375, 0.6, 0.375, 0.6, 0.3125, 0.6, 0.3125, 0.6, 0.375, 0.8, 0.375, 0.8, 0.3125, 0.4, 0.3125, 0.4, 0.375, 0.6, 0.375, 0.6, 0.3125, 0.0, 0.375, 0.5, 0.375, 0.5, 0.4362, 0.0, 0.4362, 0.0, 0.3125, 0.0, 0.375, 0.2, 0.375, 0.2, 0.3125, 0.8, 0.3125, 0.8, 0.375, 1.0, 0.375, 1.0, 0.3125, 0.6, 0.3125, 0.6, 0.375, 0.8, 0.375, 0.8, 0.3125, 0.8, 0.3125, 0.8, 0.375, 1.0, 0.375, 1.0, 0.3125, 0.2, 0.3125, 0.2, 0.375, 0.4, 0.375, 0.4, 0.3125, 0.0, 0.3125, 0.0, 0.375, 0.2, 0.375, 0.2, 0.3125, 0.4, 0.3125, 0.4, 0.375, 0.6, 0.375, 0.6, 0.3125, 0.6, 0.3125, 0.6, 0.375, 0.8, 0.375, 0.8, 0.3125, 0.8, 0.3125, 0.8, 0.375, 1.0, 0.375, 1.0, 0.3125, 0.2, 0.3125, 0.2, 0.375, 0.4, 0.375, 0.4, 0.3125, 0.0, 0.3125, 0.0, 0.375, 0.2, 0.375, 0.2, 0.3125, 0.8, 0.3125, 0.8, 0.375, 1.0, 0.375, 1.0, 0.3125, 0.6, 0.3125, 0.6, 0.375, 0.8, 0.375, 0.8, 0.3125, 0.8, 0.3125, 0.8, 0.375, 1.0, 0.375, 1.0, 0.3125, 0.2, 0.3125, 0.2, 0.375, 0.4, 0.375, 0.4, 0.3125, 0.0, 0.3125, 0.0, 0.375, 0.2, 0.375, 0.2, 0.3125, 0.7671, 0.5155, 0.7671, 0.7345, 0.2329, 0.6573, 0.7685, 0.6525, 0.2315, 0.7182, 0.2315, 0.5318, 0.1127, 0.4375, 0.1127, 0.3763, 0.2739, 0.3763, 0.2739, 0.4375])
me_sides_001.materials.append(mat_vicobl1ax)
me_sides_001.use_remesh_fix_poles = True
me_sides_001.use_remesh_preserve_attributes = False
me_sides_001.use_mirror_vertex_groups = False
me_sides_001.update()
me_sides_002 = bpy.data.meshes.new('sides.002')
me_sides_002.from_pydata([(0.8586, 0.0722, 1.064), (0.5241, 0.3272, -0.06055), (-0.5241, 0.3272, -0.06055), (-0.8586, 0.0722, 1.064), (-0.5241, 0.3272, 1.676), (0.5241, 0.3272, 1.676), (0.9616, 0.2833, 1.064), (0.4808, 0.5382, -0.06055), (-0.4808, 0.5382, -0.06055), (-0.9616, 0.2833, 1.064), (-0.4808, 0.5382, 1.676), (0.4808, 0.5382, 1.676), (0.0, 0.7334, 1.064), (-0.4808, 0.5382, 1.064), (0.4808, 0.5382, 1.064), (0.0, 0.5223, 1.064), (-0.5241, 0.3272, 1.064), (0.5241, 0.3272, 1.064), (-0.7972, -0.7334, -0.06042), (0.8069, -0.7334, -0.06042), (-0.5239, 0.3266, -0.06042), (0.524, 0.3267, -0.06042), (-0.4754, 0.539, -0.06042), (0.4851, 0.539, -0.06042), (-0.7972, -0.7334, -0.418), (0.8069, -0.7334, -0.418), (-0.5239, 0.3266, -0.418), (0.524, 0.3267, -0.418), (-0.4754, 0.539, -0.418), (0.4851, 0.539, -0.418), (-0.4761, 0.2658, -0.4179), (-0.2546, 0.2658, -0.4179), (-0.4761, 0.536, -0.4179), (-0.2546, 0.536, -0.4179), (-0.4245, 0.3287, -1.676), (-0.3062, 0.3287, -1.676), (-0.4245, 0.473, -1.676), (-0.3062, 0.473, -1.676), (-0.4761, 0.2658, -0.6695), (-0.2546, 0.2658, -0.6695), (-0.2546, 0.536, -0.6695), (-0.4761, 0.536, -0.6695), (-0.4173, 0.3375, -0.8384), (-0.3134, 0.3375, -0.8384), (-0.3134, 0.4642, -0.8384), (-0.4173, 0.4642, -0.8384), (-0.4173, 0.3375, -1.335), (-0.3134, 0.3375, -1.335), (-0.3134, 0.4642, -1.335), (-0.4173, 0.4642, -1.335), (-0.4505, 0.297, -1.5), (-0.2801, 0.297, -1.5), (-0.2801, 0.5048, -1.5), (-0.4505, 0.5048, -1.5), (0.2611, 0.2658, -0.4179), (0.4827, 0.2658, -0.4179), (0.2611, 0.536, -0.4179), (0.4827, 0.536, -0.4179), (0.3127, 0.3287, -1.676), (0.4311, 0.3287, -1.676), (0.3127, 0.473, -1.676), (0.4311, 0.473, -1.676), (0.2611, 0.2658, -0.6695), (0.4827, 0.2658, -0.6695), (0.4827, 0.536, -0.6695), (0.2611, 0.536, -0.6695), (0.3199, 0.3375, -0.8384), (0.4238, 0.3375, -0.8384), (0.4238, 0.4642, -0.8384), (0.3199, 0.4642, -0.8384), (0.3199, 0.3375, -1.335), (0.4238, 0.3375, -1.335), (0.4238, 0.4642, -1.335), (0.3199, 0.4642, -1.335), (0.2867, 0.297, -1.5), (0.4571, 0.297, -1.5), (0.4571, 0.5048, -1.5), (0.2867, 0.5048, -1.5), (0.4977, -0.7211, -0.4179), (0.7192, -0.7211, -0.4179), (0.4977, -0.4509, -0.4179), (0.7192, -0.4509, -0.4179), (0.5493, -0.6582, -1.676), (0.6676, -0.6582, -1.676), (0.5493, -0.5138, -1.676), (0.6676, -0.5138, -1.676), (0.4977, -0.7211, -0.6695), (0.7192, -0.7211, -0.6695), (0.7192, -0.4509, -0.6695), (0.4977, -0.4509, -0.6695), (0.5565, -0.6493, -0.8384), (0.6604, -0.6493, -0.8384), (0.6604, -0.5226, -0.8384), (0.5565, -0.5226, -0.8384), (0.5565, -0.6493, -1.335), (0.6604, -0.6493, -1.335), (0.6604, -0.5226, -1.335), (0.5565, -0.5226, -1.335), (0.5232, -0.6899, -1.5), (0.6937, -0.6899, -1.5), (0.6937, -0.4821, -1.5), (0.5232, -0.4821, -1.5), (-0.7042, -0.7211, -0.4179), (-0.4826, -0.7211, -0.4179), (-0.7042, -0.4509, -0.4179), (-0.4826, -0.4509, -0.4179), (-0.6526, -0.6582, -1.676), (-0.5342, -0.6582, -1.676), (-0.6526, -0.5138, -1.676), (-0.5342, -0.5138, -1.676), (-0.7042, -0.7211, -0.6695), (-0.4826, -0.7211, -0.6695), (-0.4826, -0.4509, -0.6695), (-0.7042, -0.4509, -0.6695), (-0.6453, -0.6493, -0.8384), (-0.5414, -0.6493, -0.8384), (-0.5414, -0.5226, -0.8384), (-0.6453, -0.5226, -0.8384), (-0.6453, -0.6493, -1.335), (-0.5414, -0.6493, -1.335), (-0.5414, -0.5226, -1.335), (-0.6453, -0.5226, -1.335), (-0.6786, -0.6899, -1.5), (-0.5082, -0.6899, -1.5), (-0.5082, -0.4821, -1.5), (-0.6786, -0.4821, -1.5)], [], [(3, 4, 10, 9), (0, 1, 7, 6), (5, 0, 6, 11), (8, 12, 7), (11, 12, 10), (1, 15, 2), (4, 15, 5), (9, 13, 8), (9, 10, 13), (6, 7, 14), (6, 14, 11), (21, 23, 22, 20), (7, 12, 11), (8, 10, 12), (15, 4, 2), (1, 5, 15), (28, 29, 27, 26), (25, 27, 21, 19), (88, 89, 80, 81), (108, 109, 107, 106), (118, 119, 115, 114), (40, 41, 32, 33), (26, 27, 25, 24), (114, 115, 111, 110), (99, 100, 96, 95), (97, 94, 90, 93), (73, 70, 66, 69), (64, 65, 56, 57), (49, 46, 42, 45), (44, 45, 41, 40), (110, 111, 103, 102), (124, 125, 121, 120), (85, 84, 101, 100), (58, 59, 75, 74), (67, 68, 64, 63), (121, 118, 114, 117), (53, 50, 46, 49), (60, 58, 74, 77), (38, 39, 31, 30), (66, 67, 63, 62), (84, 85, 83, 82), (98, 99, 95, 94), (34, 35, 51, 50), (86, 87, 79, 78), (117, 114, 110, 113), (87, 88, 81, 79), (75, 76, 72, 71), (59, 61, 76, 75), (46, 47, 43, 42), (55, 57, 56, 54), (60, 61, 59, 58), (92, 93, 89, 88), (113, 110, 102, 104), (76, 77, 73, 72), (61, 60, 77, 76), (24, 25, 19, 18), (69, 66, 62, 65), (63, 64, 57, 55), (77, 74, 70, 73), (74, 75, 71, 70), (31, 33, 32, 30), (42, 43, 39, 38), (79, 81, 80, 78), (50, 51, 47, 46), (109, 108, 125, 124), (72, 73, 69, 68), (45, 42, 38, 41), (71, 72, 68, 67), (19, 21, 20, 18), (36, 34, 50, 53), (119, 120, 116, 115), (65, 62, 54, 56), (48, 49, 45, 44), (43, 44, 40, 39), (26, 24, 18, 20), (122, 123, 119, 118), (83, 85, 100, 99), (36, 37, 35, 34), (115, 116, 112, 111), (27, 29, 23, 21), (125, 122, 118, 121), (108, 106, 122, 125), (103, 105, 104, 102), (90, 91, 87, 86), (70, 71, 67, 66), (52, 53, 49, 48), (82, 83, 99, 98), (96, 97, 93, 92), (2, 3, 9, 8), (120, 121, 117, 116), (123, 124, 120, 119), (107, 109, 124, 123), (29, 28, 22, 23), (41, 38, 30, 32), (95, 96, 92, 91), (116, 117, 113, 112), (94, 95, 91, 90), (4, 5, 11, 10), (37, 36, 53, 52), (62, 63, 55, 54), (93, 90, 86, 89), (89, 86, 78, 80), (51, 52, 48, 47), (35, 37, 52, 51), (47, 48, 44, 43), (68, 69, 65, 64), (112, 113, 104, 105), (100, 101, 97, 96), (106, 107, 123, 122), (111, 112, 105, 103), (91, 92, 88, 87), (39, 40, 33, 31), (101, 98, 94, 97), (84, 82, 98, 101), (2, 4, 3), (0, 5, 1), (28, 26, 20, 22)])
_uv = me_sides_002.uv_layers.new(name='UVMap')
_uv.uv.foreach_set('vector', [0.0, 0.375, 0.5, 0.375, 0.5, 0.4362, 0.0, 0.4362, 0.0, 0.375, 0.5, 0.375, 0.5, 0.4362, 0.0, 0.4362, 0.0, 0.375, 0.5, 0.375, 0.5, 0.4362, 0.0, 0.4362, 0.001609, 0.5555, 0.5, 0.6618, 0.9984, 0.5555, 0.9945, 0.7499, 0.5, 0.6618, 0.00161, 0.7499, 0.05402, 0.7718, 0.6314, 0.875, 0.05402, 0.9782, 0.946, 0.9782, 0.6314, 0.875, 0.946, 0.7718, 0.0005, 0.6618, 0.2503, 0.6618, 0.001609, 0.5555, 0.0005, 0.6618, 0.00161, 0.7499, 0.2503, 0.6618, 0.9995, 0.6618, 0.9984, 0.5555, 0.7498, 0.6618, 0.9995, 0.6618, 0.7498, 0.6618, 0.9945, 0.7499, 0.4117, 0.4791, 0.3996, 0.4999, 0.1004, 0.4999, 0.08533, 0.4791, 0.9984, 0.5555, 0.5, 0.6618, 0.9945, 0.7499, 0.001609, 0.5555, 0.00161, 0.7499, 0.5, 0.6618, 0.6314, 0.875, 0.946, 0.9782, 0.05402, 0.9782, 0.05402, 0.7718, 0.946, 0.7718, 0.6314, 0.875, 0.002763, 0.7489, 0.9934, 0.7489, 0.9904, 0.7043, 0.003612, 0.7043, 0.00025, 0.3751, 0.4164, 0.3751, 0.4164, 0.4999, 0.00025, 0.4999, 0.8, 0.3125, 0.8, 0.375, 1.0, 0.375, 1.0, 0.3125, 0.0, 0.375, 0.0, 0.3125, 1.0, 0.3125, 1.0, 0.375, 0.4, 0.3125, 0.4, 0.375, 0.6, 0.375, 0.6, 0.3125, 0.8, 0.3125, 0.8, 0.375, 1.0, 0.375, 1.0, 0.3125, 0.003612, 0.7043, 0.9904, 0.7043, 0.9995, 0.5001, 0.0005, 0.5001, 0.6, 0.3125, 0.6, 0.375, 0.8, 0.375, 0.8, 0.3125, 0.2, 0.3125, 0.2, 0.375, 0.4, 0.375, 0.4, 0.3125, 0.4, 0.3125, 0.4, 0.375, 0.6, 0.375, 0.6, 0.3125, 0.4, 0.3125, 0.4, 0.375, 0.6, 0.375, 0.6, 0.3125, 0.8, 0.3125, 0.8, 0.375, 1.0, 0.375, 1.0, 0.3125, 0.4, 0.3125, 0.4, 0.375, 0.6, 0.375, 0.6, 0.3125, 0.6, 0.3125, 0.6, 0.375, 0.8, 0.375, 0.8, 0.3125, 0.8, 0.3125, 0.8, 0.375, 1.0, 0.375, 1.0, 0.3125, 0.2, 0.3125, 0.2, 0.375, 0.4, 0.375, 0.4, 0.3125, 0.0, 0.3125, 0.0, 0.375, 0.2, 0.375, 0.2, 0.3125, 0.0, 0.3125, 0.0, 0.375, 0.2, 0.375, 0.2, 0.3125, 0.6, 0.3125, 0.6, 0.375, 0.8, 0.375, 0.8, 0.3125, 0.4, 0.3125, 0.4, 0.375, 0.6, 0.375, 0.6, 0.3125, 0.2, 0.3125, 0.2, 0.375, 0.4, 0.375, 0.4, 0.3125, 0.0, 0.3125, 0.0, 0.375, 0.2, 0.375, 0.2, 0.3125, 0.8, 0.3125, 0.8, 0.375, 1.0, 0.375, 1.0, 0.3125, 0.6, 0.3125, 0.6, 0.375, 0.8, 0.375, 0.8, 0.3125, 0.0, 0.375, 0.0, 0.3125, 1.0, 0.3125, 1.0, 0.375, 0.2, 0.3125, 0.2, 0.375, 0.4, 0.375, 0.4, 0.3125, 0.0, 0.3125, 0.0, 0.375, 0.2, 0.375, 0.2, 0.3125, 0.8, 0.3125, 0.8, 0.375, 1.0, 0.375, 1.0, 0.3125, 0.6, 0.3125, 0.6, 0.375, 0.8, 0.375, 0.8, 0.3125, 0.8, 0.3125, 0.8, 0.375, 1.0, 0.375, 1.0, 0.3125, 0.2, 0.3125, 0.2, 0.375, 0.4, 0.375, 0.4, 0.3125, 0.0, 0.3125, 0.0, 0.375, 0.2, 0.375, 0.2, 0.3125, 0.4, 0.3125, 0.4, 0.375, 0.6, 0.375, 0.6, 0.3125, 1.0, 0.375, 0.0, 0.375, 0.0, 0.3125, 1.0, 0.3125, 0.0, 0.375, 0.0, 0.3125, 1.0, 0.3125, 1.0, 0.375, 0.6, 0.3125, 0.6, 0.375, 0.8, 0.375, 0.8, 0.3125, 0.8, 0.3125, 0.8, 0.375, 1.0, 0.375, 1.0, 0.3125, 0.2, 0.3125, 0.2, 0.375, 0.4, 0.375, 0.4, 0.3125, 0.0, 0.3125, 0.0, 0.375, 0.2, 0.375, 0.2, 0.3125, 0.00025, 0.3751, 0.4998, 0.3751, 0.4998, 0.4999, 0.00025, 0.4999, 0.6, 0.3125, 0.6, 0.375, 0.8, 0.375, 0.8, 0.3125, 0.8, 0.3125, 0.8, 0.375, 1.0, 0.375, 1.0, 0.3125, 0.2, 0.3125, 0.2, 0.375, 0.4, 0.375, 0.4, 0.3125, 0.2, 0.3125, 0.2, 0.375, 0.4, 0.375, 0.4, 0.3125, 1.0, 0.375, 0.0, 0.375, 0.0, 0.3125, 1.0, 0.3125, 0.6, 0.3125, 0.6, 0.375, 0.8, 0.375, 0.8, 0.3125, 1.0, 0.375, 0.0, 0.375, 0.0, 0.3125, 1.0, 0.3125, 0.2, 0.3125, 0.2, 0.375, 0.4, 0.375, 0.4, 0.3125, 0.0, 0.3125, 0.0, 0.375, 0.2, 0.375, 0.2, 0.3125, 0.4, 0.3125, 0.4, 0.375, 0.6, 0.375, 0.6, 0.3125, 0.6, 0.3125, 0.6, 0.375, 0.8, 0.375, 0.8, 0.3125, 0.4, 0.3125, 0.4, 0.375, 0.6, 0.375, 0.6, 0.3125, 0.117, 0.7754, 0.8441, 0.7786, 0.8517, 0.9709, 0.1093, 0.9756, 0.0, 0.3125, 0.0, 0.375, 0.2, 0.375, 0.2, 0.3125, 0.4, 0.3125, 0.4, 0.375, 0.6, 0.375, 0.6, 0.3125, 0.8, 0.3125, 0.8, 0.375, 1.0, 0.375, 1.0, 0.3125, 0.4, 0.3125, 0.4, 0.375, 0.6, 0.375, 0.6, 0.3125, 0.6, 0.3125, 0.6, 0.375, 0.8, 0.375, 0.8, 0.3125, 0.08364, 0.3751, 0.4997, 0.3751, 0.4997, 0.4999, 0.08364, 0.4999, 0.2, 0.3125, 0.2, 0.375, 0.4, 0.375, 0.4, 0.3125, 0.0, 0.3125, 0.0, 0.375, 0.2, 0.375, 0.2, 0.3125, 0.0, 0.375, 0.0, 0.3125, 1.0, 0.3125, 1.0, 0.375, 0.6, 0.3125, 0.6, 0.375, 0.8, 0.375, 0.8, 0.3125, 0.1148, 0.375, 0.1148, 0.4375, 0.2805, 0.4375, 0.2805, 0.375, 0.2, 0.3125, 0.2, 0.375, 0.4, 0.375, 0.4, 0.3125, 0.0, 0.3125, 0.0, 0.375, 0.2, 0.375, 0.2, 0.3125, 1.0, 0.375, 0.0, 0.375, 0.0, 0.3125, 1.0, 0.3125, 0.6, 0.3125, 0.6, 0.375, 0.8, 0.375, 0.8, 0.3125, 0.4, 0.3125, 0.4, 0.375, 0.6, 0.375, 0.6, 0.3125, 0.2, 0.3125, 0.2, 0.375, 0.4, 0.375, 0.4, 0.3125, 0.0, 0.3125, 0.0, 0.375, 0.2, 0.375, 0.2, 0.3125, 0.4, 0.3125, 0.4, 0.375, 0.6, 0.375, 0.6, 0.3125, 0.0, 0.375, 0.5, 0.375, 0.5, 0.4362, 0.0, 0.4362, 0.4, 0.3125, 0.4, 0.375, 0.6, 0.375, 0.6, 0.3125, 0.2, 0.3125, 0.2, 0.375, 0.4, 0.375, 0.4, 0.3125, 0.0, 0.3125, 0.0, 0.375, 0.2, 0.375, 0.2, 0.3125, 0.001859, 0.2508, 1.001, 0.2508, 1.001, 0.3005, 0.001859, 0.3005, 0.8, 0.3125, 0.8, 0.375, 1.0, 0.375, 1.0, 0.3125, 0.4, 0.3125, 0.4, 0.375, 0.6, 0.375, 0.6, 0.3125, 0.6, 0.3125, 0.6, 0.375, 0.8, 0.375, 0.8, 0.3125, 0.4, 0.3125, 0.4, 0.375, 0.6, 0.375, 0.6, 0.3125, 0.0, 0.375, 0.5, 0.375, 0.5, 0.4362, 0.0, 0.4362, 0.0, 0.3125, 0.0, 0.375, 0.2, 0.375, 0.2, 0.3125, 0.8, 0.3125, 0.8, 0.375, 1.0, 0.375, 1.0, 0.3125, 0.6, 0.3125, 0.6, 0.375, 0.8, 0.375, 0.8, 0.3125, 0.8, 0.3125, 0.8, 0.375, 1.0, 0.375, 1.0, 0.3125, 0.2, 0.3125, 0.2, 0.375, 0.4, 0.375, 0.4, 0.3125, 0.0, 0.3125, 0.0, 0.375, 0.2, 0.375, 0.2, 0.3125, 0.4, 0.3125, 0.4, 0.375, 0.6, 0.375, 0.6, 0.3125, 0.6, 0.3125, 0.6, 0.375, 0.8, 0.375, 0.8, 0.3125, 0.8, 0.3125, 0.8, 0.375, 1.0, 0.375, 1.0, 0.3125, 0.2, 0.3125, 0.2, 0.375, 0.4, 0.375, 0.4, 0.3125, 0.0, 0.3125, 0.0, 0.375, 0.2, 0.375, 0.2, 0.3125, 0.8, 0.3125, 0.8, 0.375, 1.0, 0.375, 1.0, 0.3125, 0.6, 0.3125, 0.6, 0.375, 0.8, 0.375, 0.8, 0.3125, 0.8, 0.3125, 0.8, 0.375, 1.0, 0.375, 1.0, 0.3125, 0.2, 0.3125, 0.2, 0.375, 0.4, 0.375, 0.4, 0.3125, 0.0, 0.3125, 0.0, 0.375, 0.2, 0.375, 0.2, 0.3125, 0.7671, 0.5155, 0.7671, 0.7345, 0.2329, 0.6573, 0.7685, 0.6525, 0.2315, 0.7182, 0.2315, 0.5318, 0.1127, 0.4375, 0.1127, 0.3763, 0.2739, 0.3763, 0.2739, 0.4375])
me_sides_002.materials.append(mat_vicobl1ay)
me_sides_002.use_remesh_fix_poles = True
me_sides_002.use_remesh_preserve_attributes = False
me_sides_002.use_mirror_vertex_groups = False
me_sides_002.update()

# ---- objects
ob_vichaij1a = bpy.data.objects.new('vichaij1a', me_sides)
ob_vichaij1ax = bpy.data.objects.new('vichaij1ax', me_sides_001)
ob_vichaij1ay = bpy.data.objects.new('vichaij1ay', me_sides_002)

# ---- transforms, parenting, visibility, modifiers, constraints
ob_vichaij1a.location = (0.0, 0.0, 0.0)
ob_vichaij1a.lineart.crease_threshold = 0.0
ob_vichaij1ax.location = (5.0, 0.0, 0.0)
ob_vichaij1ax.lineart.crease_threshold = 0.0
ob_vichaij1ay.location = (10.0, 0.0, 0.0)
ob_vichaij1ay.lineart.crease_threshold = 0.0

# ---- collection membership
col_collection.objects.link(ob_vichaij1a)
col_collection.objects.link(ob_vichaij1ax)
col_collection.objects.link(ob_vichaij1ay)

# ---- scene / render settings (as saved in the file)
scene.frame_start = 1; scene.frame_end = 250; scene.frame_set(1)
scene.render.engine = 'BLENDER_EEVEE_NEXT'
scene.cycles.use_denoising = False
scene.cycles.samples = 128
scene.cycles.sampling_pattern = 'TABULATED_SOBOL'
scene.cycles.use_adaptive_sampling = False
scene.cycles.use_light_tree = False
scene.view_settings.view_transform = 'Filmic'
bpy.context.view_layer.update()

# ---- added for rendering (the .blend has no active camera and no usable light): camera, sun
cam_auto = bpy.data.cameras.new('AutoCamera')
cam_auto.lens = 50.0
cam_auto.sensor_width = 36.0
cam_auto.clip_end = 1000.0
ob_auto_camera = bpy.data.objects.new('AutoCamera', cam_auto)
scene.collection.objects.link(ob_auto_camera)
ob_auto_camera.location = (16.5394, -13.8473, 9.23155)
ob_auto_camera.rotation_euler = (1.09748, -7.21219e-08, 0.694738)
scene.camera = ob_auto_camera
light_auto_sun = bpy.data.lights.new('AutoSun', 'SUN')
light_auto_sun.energy = 3.0
light_auto_sun.angle = 0.0523599
ob_auto_sun = bpy.data.objects.new('AutoSun', light_auto_sun)
scene.collection.objects.link(ob_auto_sun)
ob_auto_sun.rotation_euler = (0.872665, 0.174533, 0.523599)
bpy.context.view_layer.update()
